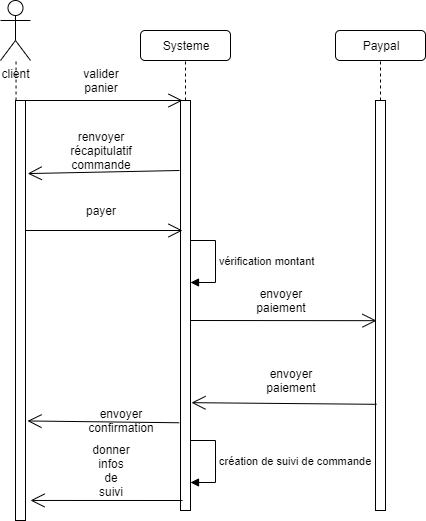

The diagram above was exported from draw.io. Its source (the exported page's mxGraphModel, read from the mxfile embedded in the PNG):
<mxGraphModel dx="1108" dy="439" grid="1" gridSize="10" guides="1" tooltips="1" connect="1" arrows="1" fold="1" page="1" pageScale="1" pageWidth="827" pageHeight="1169" math="0" shadow="0">
  <root>
    <mxCell id="0" />
    <mxCell id="1" parent="0" />
    <mxCell id="VSs2u3pLR6U1zZp223Im-1" value="client" style="shape=umlActor;verticalLabelPosition=bottom;labelBackgroundColor=#ffffff;verticalAlign=top;html=1;outlineConnect=0;" parent="1" vertex="1">
      <mxGeometry x="20" y="10" width="30" height="60" as="geometry" />
    </mxCell>
    <mxCell id="VSs2u3pLR6U1zZp223Im-2" value="" style="endArrow=none;dashed=1;html=1;" parent="1" source="VSs2u3pLR6U1zZp223Im-8" target="VSs2u3pLR6U1zZp223Im-1" edge="1">
      <mxGeometry width="50" height="50" relative="1" as="geometry">
        <mxPoint x="35" y="350" as="sourcePoint" />
        <mxPoint x="70" y="120" as="targetPoint" />
      </mxGeometry>
    </mxCell>
    <mxCell id="VSs2u3pLR6U1zZp223Im-3" value="Systeme" style="rounded=1;whiteSpace=wrap;html=1;" parent="1" vertex="1">
      <mxGeometry x="160" y="40" width="90" height="30" as="geometry" />
    </mxCell>
    <mxCell id="VSs2u3pLR6U1zZp223Im-4" value="Paypal" style="rounded=1;whiteSpace=wrap;html=1;" parent="1" vertex="1">
      <mxGeometry x="355" y="40" width="90" height="30" as="geometry" />
    </mxCell>
    <mxCell id="VSs2u3pLR6U1zZp223Im-5" value="" style="endArrow=none;dashed=1;html=1;entryX=0.5;entryY=1;entryDx=0;entryDy=0;" parent="1" source="VSs2u3pLR6U1zZp223Im-24" target="VSs2u3pLR6U1zZp223Im-4" edge="1">
      <mxGeometry width="50" height="50" relative="1" as="geometry">
        <mxPoint x="465" y="370" as="sourcePoint" />
        <mxPoint x="466.61290322580646" y="110" as="targetPoint" />
      </mxGeometry>
    </mxCell>
    <mxCell id="VSs2u3pLR6U1zZp223Im-6" value="" style="endArrow=none;dashed=1;html=1;entryX=0.5;entryY=1;entryDx=0;entryDy=0;" parent="1" source="VSs2u3pLR6U1zZp223Im-11" target="VSs2u3pLR6U1zZp223Im-3" edge="1">
      <mxGeometry width="50" height="50" relative="1" as="geometry">
        <mxPoint x="210" y="370" as="sourcePoint" />
        <mxPoint x="223.61290322580646" y="90" as="targetPoint" />
      </mxGeometry>
    </mxCell>
    <mxCell id="VSs2u3pLR6U1zZp223Im-7" value="" style="endArrow=open;endFill=1;endSize=12;html=1;exitX=1;exitY=0;exitDx=0;exitDy=0;exitPerimeter=0;entryX=0.2;entryY=0;entryDx=0;entryDy=0;entryPerimeter=0;" parent="1" source="VSs2u3pLR6U1zZp223Im-8" target="VSs2u3pLR6U1zZp223Im-11" edge="1">
      <mxGeometry width="160" relative="1" as="geometry">
        <mxPoint x="90" y="110" as="sourcePoint" />
        <mxPoint x="190" y="110" as="targetPoint" />
      </mxGeometry>
    </mxCell>
    <mxCell id="VSs2u3pLR6U1zZp223Im-8" value="" style="html=1;points=[];perimeter=orthogonalPerimeter;" parent="1" vertex="1">
      <mxGeometry x="35" y="110" width="10" height="420" as="geometry" />
    </mxCell>
    <mxCell id="VSs2u3pLR6U1zZp223Im-10" value="valider panier" style="text;html=1;strokeColor=none;fillColor=none;align=center;verticalAlign=middle;whiteSpace=wrap;rounded=0;" parent="1" vertex="1">
      <mxGeometry x="100" y="80" width="40" height="20" as="geometry" />
    </mxCell>
    <mxCell id="VSs2u3pLR6U1zZp223Im-11" value="" style="html=1;points=[];perimeter=orthogonalPerimeter;" parent="1" vertex="1">
      <mxGeometry x="200" y="110" width="10" height="410" as="geometry" />
    </mxCell>
    <mxCell id="VSs2u3pLR6U1zZp223Im-13" value="" style="endArrow=open;endFill=1;endSize=12;html=1;entryX=1.221;entryY=0.174;entryDx=0;entryDy=0;entryPerimeter=0;" parent="1" target="VSs2u3pLR6U1zZp223Im-8" edge="1">
      <mxGeometry width="160" relative="1" as="geometry">
        <mxPoint x="199" y="180" as="sourcePoint" />
        <mxPoint x="60" y="180" as="targetPoint" />
      </mxGeometry>
    </mxCell>
    <mxCell id="VSs2u3pLR6U1zZp223Im-14" value="renvoyer récapitulatif commande" style="text;html=1;strokeColor=none;fillColor=none;align=center;verticalAlign=middle;whiteSpace=wrap;rounded=0;" parent="1" vertex="1">
      <mxGeometry x="100" y="150" width="40" height="20" as="geometry" />
    </mxCell>
    <mxCell id="VSs2u3pLR6U1zZp223Im-15" value="" style="endArrow=open;endFill=1;endSize=12;html=1;exitX=1;exitY=0;exitDx=0;exitDy=0;exitPerimeter=0;entryX=0.2;entryY=0;entryDx=0;entryDy=0;entryPerimeter=0;" parent="1" edge="1">
      <mxGeometry width="160" relative="1" as="geometry">
        <mxPoint x="45" y="240" as="sourcePoint" />
        <mxPoint x="202" y="240" as="targetPoint" />
      </mxGeometry>
    </mxCell>
    <mxCell id="VSs2u3pLR6U1zZp223Im-16" value="payer" style="text;html=1;strokeColor=none;fillColor=none;align=center;verticalAlign=middle;whiteSpace=wrap;rounded=0;" parent="1" vertex="1">
      <mxGeometry x="100" y="210" width="40" height="20" as="geometry" />
    </mxCell>
    <mxCell id="VSs2u3pLR6U1zZp223Im-19" value="" style="endArrow=open;endFill=1;endSize=12;html=1;exitX=-0.133;exitY=0.786;exitDx=0;exitDy=0;exitPerimeter=0;entryX=1.2;entryY=0.763;entryDx=0;entryDy=0;entryPerimeter=0;" parent="1" source="VSs2u3pLR6U1zZp223Im-11" target="VSs2u3pLR6U1zZp223Im-8" edge="1">
      <mxGeometry width="160" relative="1" as="geometry">
        <mxPoint x="199" y="430" as="sourcePoint" />
        <mxPoint x="70" y="430" as="targetPoint" />
      </mxGeometry>
    </mxCell>
    <mxCell id="VSs2u3pLR6U1zZp223Im-21" value="vérification montant" style="edgeStyle=orthogonalEdgeStyle;html=1;align=left;spacingLeft=2;endArrow=block;rounded=0;entryX=1.033;entryY=0.443;entryDx=0;entryDy=0;entryPerimeter=0;" parent="1" target="VSs2u3pLR6U1zZp223Im-11" edge="1">
      <mxGeometry relative="1" as="geometry">
        <mxPoint x="210" y="250" as="sourcePoint" />
        <Array as="points">
          <mxPoint x="235" y="250" />
          <mxPoint x="235" y="292" />
        </Array>
        <mxPoint x="215" y="290" as="targetPoint" />
      </mxGeometry>
    </mxCell>
    <mxCell id="VSs2u3pLR6U1zZp223Im-22" value="envoyer paiement" style="text;html=1;strokeColor=none;fillColor=none;align=center;verticalAlign=middle;whiteSpace=wrap;rounded=0;" parent="1" vertex="1">
      <mxGeometry x="280" y="300" width="40" height="20" as="geometry" />
    </mxCell>
    <mxCell id="VSs2u3pLR6U1zZp223Im-24" value="" style="html=1;points=[];perimeter=orthogonalPerimeter;" parent="1" vertex="1">
      <mxGeometry x="395" y="110" width="10" height="410" as="geometry" />
    </mxCell>
    <mxCell id="VSs2u3pLR6U1zZp223Im-26" value="" style="endArrow=open;endFill=1;endSize=12;html=1;exitX=1;exitY=0;exitDx=0;exitDy=0;exitPerimeter=0;entryX=0.1;entryY=0.537;entryDx=0;entryDy=0;entryPerimeter=0;" parent="1" target="VSs2u3pLR6U1zZp223Im-24" edge="1">
      <mxGeometry width="160" relative="1" as="geometry">
        <mxPoint x="210" y="330" as="sourcePoint" />
        <mxPoint x="367" y="330" as="targetPoint" />
      </mxGeometry>
    </mxCell>
    <mxCell id="VSs2u3pLR6U1zZp223Im-27" value="donner infos de suivi" style="text;html=1;strokeColor=none;fillColor=none;align=center;verticalAlign=middle;whiteSpace=wrap;rounded=0;" parent="1" vertex="1">
      <mxGeometry x="110" y="470" width="40" height="20" as="geometry" />
    </mxCell>
    <mxCell id="VSs2u3pLR6U1zZp223Im-29" value="" style="endArrow=open;endFill=1;endSize=12;html=1;entryX=1.1;entryY=0.737;entryDx=0;entryDy=0;entryPerimeter=0;exitX=0.1;exitY=0.741;exitDx=0;exitDy=0;exitPerimeter=0;" parent="1" source="VSs2u3pLR6U1zZp223Im-24" target="VSs2u3pLR6U1zZp223Im-11" edge="1">
      <mxGeometry width="160" relative="1" as="geometry">
        <mxPoint x="372" y="400" as="sourcePoint" />
        <mxPoint x="220.20999999999998" y="403.08000000000004" as="targetPoint" />
      </mxGeometry>
    </mxCell>
    <mxCell id="VSs2u3pLR6U1zZp223Im-30" value="envoyer paiement" style="text;html=1;strokeColor=none;fillColor=none;align=center;verticalAlign=middle;whiteSpace=wrap;rounded=0;" parent="1" vertex="1">
      <mxGeometry x="290" y="380" width="40" height="20" as="geometry" />
    </mxCell>
    <mxCell id="VSs2u3pLR6U1zZp223Im-31" value="création de suivi de commande" style="edgeStyle=orthogonalEdgeStyle;html=1;align=left;spacingLeft=2;endArrow=block;rounded=0;entryX=1.033;entryY=0.443;entryDx=0;entryDy=0;entryPerimeter=0;" parent="1" edge="1">
      <mxGeometry relative="1" as="geometry">
        <mxPoint x="210" y="450" as="sourcePoint" />
        <Array as="points">
          <mxPoint x="235" y="450" />
          <mxPoint x="235" y="492" />
        </Array>
        <mxPoint x="210" y="492" as="targetPoint" />
      </mxGeometry>
    </mxCell>
    <mxCell id="VSs2u3pLR6U1zZp223Im-32" value="" style="endArrow=open;endFill=1;endSize=12;html=1;entryX=1.2;entryY=0.763;entryDx=0;entryDy=0;entryPerimeter=0;" parent="1" edge="1">
      <mxGeometry width="160" relative="1" as="geometry">
        <mxPoint x="202" y="510" as="sourcePoint" />
        <mxPoint x="50" y="509.96000000000004" as="targetPoint" />
      </mxGeometry>
    </mxCell>
    <mxCell id="VSs2u3pLR6U1zZp223Im-33" value="envoyer confirmation" style="text;html=1;strokeColor=none;fillColor=none;align=center;verticalAlign=middle;whiteSpace=wrap;rounded=0;" parent="1" vertex="1">
      <mxGeometry x="120" y="420" width="40" height="20" as="geometry" />
    </mxCell>
  </root>
</mxGraphModel>